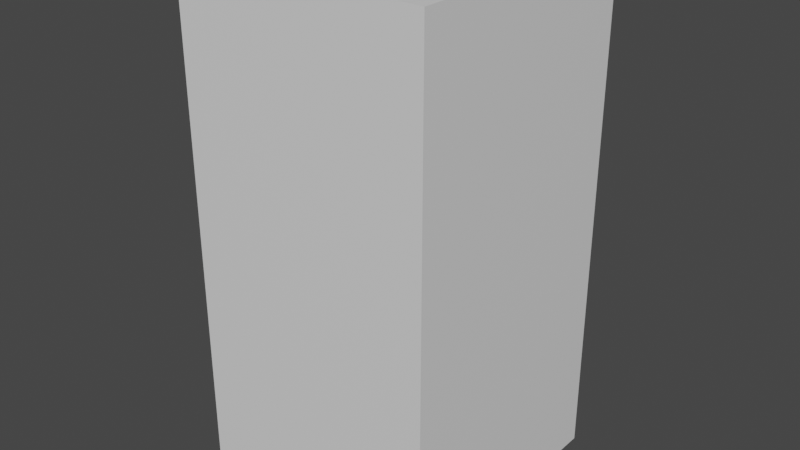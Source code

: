 # Source: Pilastra_cortada.blend  (saved by Blender 2.82.7; exported with 4.5.12 LTS)
import bpy
from mathutils import Matrix  # noqa: F401  (used for matrix-valued properties, if any)

bpy.ops.wm.read_factory_settings(use_empty=True)
scene = bpy.context.scene
scene.name = 'Scene'

# ---- collections
col_referencia = bpy.data.collections.new('Referencia'); scene.collection.children.link(col_referencia)
col_objetos = bpy.data.collections.new('Objetos'); scene.collection.children.link(col_objetos)
col_pilastra = bpy.data.collections.new('Pilastra'); col_objetos.children.link(col_pilastra)

# ---- materials (node trees are filled in below, after node groups)
mat_boxreference_012 = bpy.data.materials.new('BoxReference.012')
mat_boxreference_012.use_transparent_shadow = False
mat_boxreference_012.diffuse_color = (0.8, 0.8, 0.8, 0.0)

# ---- material node trees
mat_boxreference_012.use_nodes = True; mat_boxreference_012.node_tree.nodes.clear()
_N = mat_boxreference_012.node_tree.nodes; _L = mat_boxreference_012.node_tree.links
n0 = _N.new('ShaderNodeOutputMaterial'); n0.name = 'Material Output'; n0.location = (300, 300)
n1 = _N.new('ShaderNodeBsdfPrincipled'); n1.name = 'Principled BSDF'; n1.location = (10, 300)
n1.distribution = 'GGX'
n1.subsurface_method = 'BURLEY'
n1.inputs[3].default_value = 1.45
n1.inputs[27].default_value = (0.0, 0.0, 0.0, 1.0)
n1.inputs[28].default_value = 1.0
_L.new(n1.outputs[0], n0.inputs[0])
n0.is_active_output = True

# ---- world
world_world = bpy.data.worlds.new('World'); scene.world = world_world
world_world.use_nodes = True; world_world.node_tree.nodes.clear()
_N = world_world.node_tree.nodes; _L = world_world.node_tree.links
n0 = _N.new('ShaderNodeOutputWorld'); n0.name = 'World Output'; n0.location = (300, 300)
n1 = _N.new('ShaderNodeBackground'); n1.name = 'Background'; n1.location = (10, 300)
n1.inputs[0].default_value = (0.05088, 0.05088, 0.05088, 1.0)
_L.new(n1.outputs[0], n0.inputs[0])
n0.is_active_output = True
world_world.color = (0.05088, 0.05088, 0.05088)
world_world.use_sun_shadow = False
world_world.sun_shadow_jitter_overblur = 0.0

# ---- meshes
me_cube_028 = bpy.data.meshes.new('Cube.028')
me_cube_028.from_pydata([(-5.0, -5.0, 0.4221), (-5.0, -5.0, 10.42), (-5.0, 5.0, 0.4221), (-5.0, 5.0, 10.42), (5.0, -5.0, 0.4221), (5.0, -5.0, 10.42), (5.0, 5.0, 0.4221), (5.0, 5.0, 10.42)], [], [(0, 1, 3, 2), (2, 3, 7, 6), (6, 7, 5, 4), (4, 5, 1, 0), (2, 6, 4, 0), (7, 3, 1, 5)])
_uv = me_cube_028.uv_layers.new(name='UVMap')
_uv.uv.foreach_set('vector', [0.375, 0.0, 0.625, 0.0, 0.625, 0.25, 0.375, 0.25, 0.375, 0.25, 0.625, 0.25, 0.625, 0.5, 0.375, 0.5, 0.375, 0.5, 0.625, 0.5, 0.625, 0.75, 0.375, 0.75, 0.375, 0.75, 0.625, 0.75, 0.625, 1.0, 0.375, 1.0, 0.125, 0.5, 0.375, 0.5, 0.375, 0.75, 0.125, 0.75, 0.625, 0.5, 0.875, 0.5, 0.875, 0.75, 0.625, 0.75])
me_cube_028.materials.append(mat_boxreference_012)
me_cube_028.use_remesh_fix_poles = True
me_cube_028.use_remesh_preserve_attributes = False
me_cube_028.use_mirror_vertex_groups = False
me_cube_028.update()
me_cube_029 = bpy.data.meshes.new('Cube.029')
me_cube_029.from_pydata([(-0.9098, -1.0, 1.143), (-0.9098, 1.0, 1.143), (1.0, -0.9098, 1.143), (0.9098, 1.0, 1.143), (-1.0, 1.0, -0.3395), (1.0, 1.0, -0.3395), (-1.0, 0.9098, 1.143), (1.0, 0.9098, 1.143), (1.0, 1.0, 1.167), (0.9098, -1.0, 1.143), (1.0, 1.0, -0.3395), (-1.0, -0.9098, 1.143), (1.0, -1.0, 1.167), (-1.0, -1.0, 1.167), (-1.0, 1.0, 1.167), (-1.0, 1.0, -0.3395), (-1.0, -1.0, 0.1583), (-1.0, 1.0, 0.1583), (1.0, 1.0, 0.1583), (1.0, -1.0, 0.1583), (-0.9098, 1.0, 0.1583), (0.9098, 1.0, 0.1583), (1.0, 0.9098, 0.1583), (1.0, -0.9098, 0.1583), (-0.9098, -1.0, 0.1583), (0.9098, -1.0, 0.1583), (-1.0, -0.9098, 0.1583), (-1.0, 0.9098, 0.1583)], [(4, 15), (5, 10)], [(26, 11, 6, 27), (20, 1, 3, 21), (22, 7, 2, 23), (25, 9, 0, 24), (8, 14, 13, 12), (3, 1, 14, 8), (21, 3, 8, 18), (2, 7, 8, 12), (23, 2, 12, 19), (24, 0, 13, 16), (0, 9, 12, 13), (6, 11, 13, 14), (27, 6, 14, 17), (11, 26, 16, 13), (9, 25, 19, 12), (7, 22, 18, 8), (1, 20, 17, 14), (23, 19, 25), (22, 23, 25), (22, 25, 24), (26, 20, 24), (21, 22, 20), (16, 26, 24), (22, 24, 20), (20, 26, 27), (17, 20, 27), (21, 18, 22)])
_uv = me_cube_029.uv_layers.new(name='UVMap')
_uv.uv.foreach_set('vector', [0.5936, 0.002977, 0.6241, 0.002977, 0.6241, 0.247, 0.5936, 0.247, 0.5936, 0.253, 0.6241, 0.253, 0.6241, 0.497, 0.5936, 0.497, 0.5936, 0.503, 0.6241, 0.503, 0.6241, 0.747, 0.5936, 0.747, 0.5936, 0.753, 0.6241, 0.753, 0.6241, 0.997, 0.5936, 0.997, 0.625, 0.5, 0.875, 0.5, 0.875, 0.75, 0.625, 0.75, 0.6241, 0.497, 0.6241, 0.253, 0.625, 0.25, 0.625, 0.5, 0.5936, 0.497, 0.6241, 0.497, 0.625, 0.5, 0.5933, 0.5, 0.6241, 0.747, 0.6241, 0.503, 0.625, 0.5, 0.625, 0.75, 0.5936, 0.747, 0.6241, 0.747, 0.625, 0.75, 0.5933, 0.75, 0.5936, 0.997, 0.6241, 0.997, 0.625, 1.0, 0.5933, 1.0, 0.6241, 0.997, 0.6241, 0.753, 0.625, 0.75, 0.625, 1.0, 0.6241, 0.247, 0.6241, 0.002977, 0.625, 0.0, 0.625, 0.25, 0.5936, 0.247, 0.6241, 0.247, 0.625, 0.25, 0.5933, 0.25, 0.6241, 0.002977, 0.5936, 0.002977, 0.5933, 0.0, 0.625, 0.0, 0.6241, 0.753, 0.5936, 0.753, 0.5933, 0.75, 0.625, 0.75, 0.6241, 0.503, 0.5936, 0.503, 0.5933, 0.5, 0.625, 0.5, 0.6241, 0.253, 0.5936, 0.253, 0.5933, 0.25, 0.625, 0.25, 0.0, 0.0, 0.0, 0.0, 0.0, 0.0, 0.0, 0.0, 0.0, 0.0, 0.0, 0.0, 0.0, 0.0, 0.0, 0.0, 0.0, 0.0, 0.0, 0.0, 0.0, 0.0, 0.0, 0.0, 0.0, 0.0, 0.0, 0.0, 0.0, 0.0, 0.0, 0.0, 0.0, 0.0, 0.0, 0.0, 0.0, 0.0, 0.0, 0.0, 0.0, 0.0, 0.0, 0.0, 0.0, 0.0, 0.0, 0.0, 0.0, 0.0, 0.0, 0.0, 0.0, 0.0, 0.0, 0.0, 0.0, 0.0, 0.0, 0.0])
me_cube_029.use_remesh_fix_poles = True
me_cube_029.use_remesh_preserve_attributes = False
me_cube_029.use_mirror_vertex_groups = False
me_cube_029.update()
me_cube_001 = bpy.data.meshes.new('Cube.001')
me_cube_001.from_pydata([(-0.9098, -1.0, -0.9762), (-0.9098, 1.0, -0.9762), (1.0, -0.9098, -0.9762), (0.9098, 1.0, -0.9762), (-0.9098, -1.0, -0.5333), (-1.0, -1.0, -0.4528), (-1.0, -1.0, -0.3961), (-0.9098, -1.0, -0.3156), (-0.9098, 1.0, -0.3156), (-1.0, 1.0, -0.3961), (-1.0, 1.0, -0.4528), (-0.9098, 1.0, -0.5333), (0.9098, 1.0, -0.3156), (1.0, 1.0, -0.3961), (1.0, 1.0, -0.4528), (0.9098, 1.0, -0.5333), (1.0, -0.9098, -0.3156), (1.0, -1.0, -0.3961), (1.0, -1.0, -0.4528), (1.0, -0.9098, -0.5333), (-1.11, -1.11, -0.3961), (-1.0, -1.0, -0.3395), (-1.0, 1.0, -0.3395), (-1.11, 1.11, -0.3961), (1.0, 1.0, -0.3395), (1.11, 1.11, -0.3961), (1.0, -1.0, -0.3395), (1.11, -1.11, -0.3961), (-1.165, -1.138, -0.4254), (-1.138, -1.138, -0.4528), (-1.138, -1.165, -0.4254), (-1.165, -1.138, -0.4235), (-1.138, -1.165, -0.4235), (-1.138, -1.138, -0.3961), (-1.165, 1.138, -0.4235), (-1.138, 1.138, -0.3961), (-1.138, 1.165, -0.4235), (-1.165, 1.138, -0.4254), (-1.138, 1.165, -0.4254), (-1.138, 1.138, -0.4528), (1.138, 1.165, -0.4235), (1.138, 1.138, -0.3961), (1.165, 1.138, -0.4235), (1.138, 1.165, -0.4254), (1.165, 1.138, -0.4254), (1.138, 1.138, -0.4528), (1.165, -1.138, -0.4235), (1.138, -1.138, -0.3961), (1.138, -1.165, -0.4235), (1.165, -1.138, -0.4254), (1.138, -1.165, -0.4254), (1.138, -1.138, -0.4528), (-1.167, -1.138, -0.4803), (-1.138, -1.138, -0.5095), (-1.138, -1.167, -0.4803), (-1.167, -1.138, -0.4819), (-1.138, -1.167, -0.4819), (-1.138, -1.138, -0.4528), (-1.167, 1.138, -0.4819), (-1.138, 1.138, -0.4528), (-1.138, 1.167, -0.4819), (-1.167, 1.138, -0.4803), (-1.138, 1.167, -0.4803), (-1.138, 1.138, -0.5095), (1.138, 1.167, -0.4819), (1.138, 1.138, -0.4528), (1.167, 1.138, -0.4819), (1.138, 1.167, -0.4803), (1.167, 1.138, -0.4803), (1.138, 1.138, -0.5095), (1.167, -1.138, -0.4819), (1.138, -1.138, -0.4528), (1.138, -1.167, -0.4819), (1.167, -1.138, -0.4803), (1.138, -1.167, -0.4803), (1.138, -1.138, -0.5095), (-1.0, 0.9098, -0.5333), (-1.0, 0.9098, -0.9762), (1.0, 0.9098, -0.9762), (1.0, 0.9098, -0.5333), (1.0, 1.0, -0.5095), (1.0, 1.0, -1.0), (0.9098, -1.0, -0.9762), (0.9098, -1.0, -0.5333), (1.0, -1.0, -0.5095), (1.0, -1.0, -1.0), (-1.0, -0.9098, -0.9762), (-1.0, -0.9098, -0.5333), (-1.0, 1.0, -1.0), (-1.0, -1.0, -1.0), (-1.0, 1.0, -0.5095), (-1.0, -1.0, -0.5095), (-1.0, 0.9098, -0.3156), (1.0, 0.9098, -0.3156), (1.0, 1.0, -0.3395), (0.9098, -1.0, -0.3156), (-1.0, -0.9098, -0.3156), (1.0, -1.0, -0.3395), (-1.0, -1.0, -0.3395), (-1.0, 1.0, -0.3395), (-1.0, -1.0, 0.1583), (-1.0, 1.0, 0.1583), (1.0, 1.0, 0.1583), (1.0, -1.0, 0.1583), (-0.9098, 1.0, 0.1583), (0.9098, 1.0, 0.1583), (1.0, 0.9098, 0.1583), (1.0, -0.9098, 0.1583), (-0.9098, -1.0, 0.1583), (0.9098, -1.0, 0.1583), (-1.0, -0.9098, 0.1583), (-1.0, 0.9098, 0.1583)], [], [(88, 81, 85, 89), (82, 83, 4, 0), (18, 5, 57, 71), (17, 97, 98, 6), (78, 79, 19, 2), (10, 14, 65, 59), (44, 42, 46, 49), (13, 94, 97, 17), (1, 11, 15, 3), (38, 36, 40, 43), (9, 99, 94, 13), (86, 87, 76, 77), (68, 66, 70, 73), (6, 9, 35, 33), (6, 98, 99, 9), (99, 98, 21, 22), (17, 6, 20, 27), (94, 99, 22, 24), (97, 94, 24, 26), (6, 9, 23, 20), (98, 97, 26, 21), (9, 13, 25, 23), (13, 17, 27, 25), (26, 24, 25, 27), (24, 22, 23, 25), (22, 21, 20, 23), (21, 26, 27, 20), (10, 5, 29, 39), (13, 17, 47, 41), (9, 13, 41, 35), (50, 48, 32, 30), (17, 6, 33, 47), (28, 31, 34, 37), (14, 10, 39, 45), (18, 14, 45, 51), (28, 29, 30), (31, 32, 33), (34, 35, 36), (37, 38, 39), (40, 41, 42), (43, 44, 45), (46, 47, 48), (49, 50, 51), (30, 32, 31, 28), (36, 38, 37, 34), (42, 44, 43, 40), (48, 50, 49, 46), (50, 30, 29, 51), (47, 33, 32, 48), (44, 49, 51, 45), (41, 47, 46, 42), (38, 43, 45, 39), (35, 41, 40, 36), (28, 37, 39, 29), (33, 35, 34, 31), (5, 18, 51, 29), (90, 91, 53, 63), (14, 18, 71, 65), (80, 90, 63, 69), (74, 72, 56, 54), (62, 60, 64, 67), (84, 80, 69, 75), (91, 84, 75, 53), (5, 10, 59, 57), (52, 53, 54), (55, 56, 57), (58, 59, 60), (61, 62, 63), (64, 65, 66), (67, 68, 69), (70, 71, 72), (73, 74, 75), (54, 56, 55, 52), (60, 62, 61, 58), (66, 68, 67, 64), (72, 74, 73, 70), (74, 54, 53, 75), (71, 57, 56, 72), (68, 73, 75, 69), (65, 71, 70, 66), (62, 67, 69, 63), (59, 65, 64, 60), (52, 61, 63, 53), (57, 59, 58, 55), (52, 55, 58, 61), (11, 1, 88, 90), (1, 3, 81, 88), (3, 15, 80, 81), (15, 11, 90, 80), (79, 78, 81, 80), (78, 2, 85, 81), (2, 19, 84, 85), (19, 79, 80, 84), (83, 82, 85, 84), (82, 0, 89, 85), (0, 4, 91, 89), (4, 83, 84, 91), (86, 77, 88, 89), (77, 76, 90, 88), (87, 86, 89, 91), (76, 87, 91, 90), (104, 8, 99, 101), (8, 12, 94, 99), (106, 93, 94, 102), (93, 16, 97, 94), (109, 95, 97, 103), (95, 7, 98, 97), (110, 96, 98, 100), (96, 92, 99, 98), (92, 111, 101, 99), (7, 108, 100, 98), (16, 107, 103, 97), (12, 105, 102, 94), (95, 109, 108, 7), (93, 106, 107, 16), (8, 104, 105, 12), (96, 110, 111, 92), (107, 109, 103), (107, 106, 105), (102, 105, 106), (110, 100, 108), (108, 107, 104), (104, 110, 108), (104, 107, 105), (104, 111, 110), (101, 111, 104), (108, 109, 107)])
_uv = me_cube_001.uv_layers.new(name='UVMap')
_uv.uv.foreach_set('vector', [0.125, 0.5, 0.375, 0.5, 0.375, 0.75, 0.125, 0.75, 0.3774, 0.753, 0.4226, 0.753, 0.4226, 0.997, 0.3774, 0.997, 0.475, 0.75, 0.475, 1.0, 0.475, 1.0, 0.475, 0.75, 0.525, 0.75, 0.575, 0.75, 0.575, 1.0, 0.525, 1.0, 0.3774, 0.503, 0.4226, 0.503, 0.4226, 0.747, 0.3774, 0.747, 0.475, 0.25, 0.475, 0.5, 0.475, 0.5, 0.475, 0.25, 0.4992, 0.5029, 0.5008, 0.5029, 0.5008, 0.7471, 0.4992, 0.7471, 0.525, 0.5, 0.575, 0.5, 0.575, 0.75, 0.525, 0.75, 0.3774, 0.253, 0.4226, 0.253, 0.4226, 0.497, 0.3774, 0.497, 0.4992, 0.2529, 0.5008, 0.2529, 0.5008, 0.4971, 0.4992, 0.4971, 0.525, 0.25, 0.575, 0.25, 0.575, 0.5, 0.525, 0.5, 0.3774, 0.002977, 0.4226, 0.002977, 0.4226, 0.247, 0.3774, 0.247, 0.4507, 0.5031, 0.4493, 0.5031, 0.4493, 0.7469, 0.4507, 0.7469, 0.525, 0.0, 0.525, 0.25, 0.525, 0.25, 0.525, 0.0, 0.525, 0.0, 0.575, 0.0, 0.575, 0.25, 0.525, 0.25, 0.575, 0.25, 0.575, 0.0, 0.575, 0.0, 0.575, 0.25, 0.525, 0.75, 0.525, 1.0, 0.525, 1.0, 0.525, 0.75, 0.575, 0.5, 0.575, 0.25, 0.575, 0.25, 0.575, 0.5, 0.575, 0.75, 0.575, 0.5, 0.575, 0.5, 0.575, 0.75, 0.525, 0.0, 0.525, 0.25, 0.525, 0.25, 0.525, 0.0, 0.575, 1.0, 0.575, 0.75, 0.575, 0.75, 0.575, 1.0, 0.525, 0.25, 0.525, 0.5, 0.525, 0.5, 0.525, 0.25, 0.525, 0.5, 0.525, 0.75, 0.525, 0.75, 0.525, 0.5, 0.575, 0.75, 0.575, 0.5, 0.525, 0.5, 0.525, 0.75, 0.575, 0.5, 0.575, 0.25, 0.525, 0.25, 0.525, 0.5, 0.575, 0.25, 0.575, 0.0, 0.525, 0.0, 0.525, 0.25, 0.575, 1.0, 0.575, 0.75, 0.525, 0.75, 0.525, 1.0, 0.475, 0.25, 0.475, 0.0, 0.475, 0.0, 0.475, 0.25, 0.525, 0.5, 0.525, 0.75, 0.525, 0.75, 0.525, 0.5, 0.525, 0.25, 0.525, 0.5, 0.525, 0.5, 0.525, 0.25, 0.4992, 0.7529, 0.5008, 0.7529, 0.5008, 0.9971, 0.4992, 0.9971, 0.525, 0.75, 0.525, 1.0, 0.525, 1.0, 0.525, 0.75, 0.4992, 0.00294, 0.5008, 0.00294, 0.5008, 0.2471, 0.4992, 0.2471, 0.475, 0.5, 0.475, 0.25, 0.475, 0.25, 0.475, 0.5, 0.475, 0.75, 0.475, 0.5, 0.475, 0.5, 0.475, 0.75, 0.4992, 0.00294, 0.475, 0.00294, 0.4992, 0.0, 0.5008, 0.00294, 0.5008, 0.0, 0.525, 0.00294, 0.5008, 0.2471, 0.525, 0.25, 0.5008, 0.2529, 0.4992, 0.2471, 0.4992, 0.2529, 0.475, 0.25, 0.5008, 0.4971, 0.525, 0.5, 0.5008, 0.5029, 0.4992, 0.4971, 0.4992, 0.5029, 0.475, 0.5, 0.5008, 0.7471, 0.525, 0.75, 0.5008, 0.7529, 0.4992, 0.7471, 0.4992, 0.7529, 0.475, 0.75, 0.4992, 0.9971, 0.5008, 0.9971, 0.5008, 1.0, 0.4992, 1.0, 0.5008, 0.2529, 0.4992, 0.2529, 0.4992, 0.2471, 0.5008, 0.2471, 0.5008, 0.5029, 0.4992, 0.5029, 0.4992, 0.4971, 0.5008, 0.4971, 0.5008, 0.7529, 0.4992, 0.7529, 0.4992, 0.7471, 0.5008, 0.7471, 0.4992, 0.7529, 0.4992, 0.9971, 0.475, 1.0, 0.475, 0.75, 0.525, 0.75, 0.525, 1.0, 0.5008, 0.9971, 0.5008, 0.7529, 0.4992, 0.5029, 0.4992, 0.7471, 0.475, 0.75, 0.475, 0.5, 0.525, 0.5, 0.525, 0.75, 0.5008, 0.7471, 0.5008, 0.5029, 0.4992, 0.2529, 0.4992, 0.4971, 0.475, 0.5, 0.475, 0.25, 0.525, 0.25, 0.525, 0.5, 0.5008, 0.4971, 0.5008, 0.2529, 0.4992, 0.00294, 0.4992, 0.2471, 0.475, 0.25, 0.475, 0.0, 0.525, 0.0, 0.525, 0.25, 0.5008, 0.2471, 0.5008, 0.00294, 0.475, 1.0, 0.475, 0.75, 0.475, 0.75, 0.475, 1.0, 0.425, 0.25, 0.425, 0.0, 0.425, 0.0, 0.425, 0.25, 0.475, 0.5, 0.475, 0.75, 0.475, 0.75, 0.475, 0.5, 0.425, 0.5, 0.425, 0.25, 0.425, 0.25, 0.425, 0.5, 0.4507, 0.7531, 0.4493, 0.7531, 0.4493, 0.9969, 0.4507, 0.9969, 0.4507, 0.2531, 0.4493, 0.2531, 0.4493, 0.4969, 0.4507, 0.4969, 0.425, 0.75, 0.425, 0.5, 0.425, 0.5, 0.425, 0.75, 0.425, 1.0, 0.425, 0.75, 0.425, 0.75, 0.425, 1.0, 0.475, 0.0, 0.475, 0.25, 0.475, 0.25, 0.475, 0.0, 0.4507, 0.003111, 0.425, 0.003111, 0.4507, 0.0, 0.4493, 0.003111, 0.4493, 0.0, 0.475, 0.003111, 0.4493, 0.2469, 0.475, 0.25, 0.4493, 0.2531, 0.4507, 0.2469, 0.4507, 0.2531, 0.425, 0.25, 0.4493, 0.4969, 0.475, 0.5, 0.4493, 0.5031, 0.4507, 0.4969, 0.4507, 0.5031, 0.425, 0.5, 0.4493, 0.7469, 0.475, 0.75, 0.4493, 0.7531, 0.4507, 0.7469, 0.4507, 0.7531, 0.425, 0.75, 0.4507, 0.9969, 0.4493, 0.9969, 0.4493, 1.0, 0.4507, 1.0, 0.4493, 0.2531, 0.4507, 0.2531, 0.4507, 0.2469, 0.4493, 0.2469, 0.4493, 0.5031, 0.4507, 0.5031, 0.4507, 0.4969, 0.4493, 0.4969, 0.4493, 0.7531, 0.4507, 0.7531, 0.4507, 0.7469, 0.4493, 0.7469, 0.4507, 0.7531, 0.4507, 0.9969, 0.425, 1.0, 0.425, 0.75, 0.475, 0.75, 0.475, 1.0, 0.4493, 0.9969, 0.4493, 0.7531, 0.4507, 0.5031, 0.4507, 0.7469, 0.425, 0.75, 0.425, 0.5, 0.475, 0.5, 0.475, 0.75, 0.4493, 0.7469, 0.4493, 0.5031, 0.4507, 0.2531, 0.4507, 0.4969, 0.425, 0.5, 0.425, 0.25, 0.475, 0.25, 0.475, 0.5, 0.4493, 0.4969, 0.4493, 0.2531, 0.4507, 0.003111, 0.4507, 0.2469, 0.425, 0.25, 0.425, 0.0, 0.475, 0.0, 0.475, 0.25, 0.4493, 0.2469, 0.4493, 0.003111, 0.4507, 0.003111, 0.4493, 0.003111, 0.4493, 0.2469, 0.4507, 0.2469, 0.4226, 0.253, 0.3774, 0.253, 0.375, 0.25, 0.425, 0.25, 0.3774, 0.253, 0.3774, 0.497, 0.375, 0.5, 0.375, 0.25, 0.3774, 0.497, 0.4226, 0.497, 0.425, 0.5, 0.375, 0.5, 0.4226, 0.497, 0.4226, 0.253, 0.425, 0.25, 0.425, 0.5, 0.4226, 0.503, 0.3774, 0.503, 0.375, 0.5, 0.425, 0.5, 0.3774, 0.503, 0.3774, 0.747, 0.375, 0.75, 0.375, 0.5, 0.3774, 0.747, 0.4226, 0.747, 0.425, 0.75, 0.375, 0.75, 0.4226, 0.747, 0.4226, 0.503, 0.425, 0.5, 0.425, 0.75, 0.4226, 0.753, 0.3774, 0.753, 0.375, 0.75, 0.425, 0.75, 0.3774, 0.753, 0.3774, 0.997, 0.375, 1.0, 0.375, 0.75, 0.3774, 0.997, 0.4226, 0.997, 0.425, 1.0, 0.375, 1.0, 0.4226, 0.997, 0.4226, 0.753, 0.425, 0.75, 0.425, 1.0, 0.3774, 0.002977, 0.3774, 0.247, 0.375, 0.25, 0.375, 0.0, 0.3774, 0.247, 0.4226, 0.247, 0.425, 0.25, 0.375, 0.25, 0.4226, 0.002977, 0.3774, 0.002977, 0.375, 0.0, 0.425, 0.0, 0.4226, 0.247, 0.4226, 0.002977, 0.425, 0.0, 0.425, 0.25, 0.5936, 0.253, 0.5759, 0.253, 0.575, 0.25, 0.5933, 0.25, 0.5759, 0.253, 0.5759, 0.497, 0.575, 0.5, 0.575, 0.25, 0.5936, 0.503, 0.5759, 0.503, 0.575, 0.5, 0.5933, 0.5, 0.5759, 0.503, 0.5759, 0.747, 0.575, 0.75, 0.575, 0.5, 0.5936, 0.753, 0.5759, 0.753, 0.575, 0.75, 0.5933, 0.75, 0.5759, 0.753, 0.5759, 0.997, 0.575, 1.0, 0.575, 0.75, 0.5936, 0.002977, 0.5759, 0.002977, 0.575, 0.0, 0.5933, 0.0, 0.5759, 0.002977, 0.5759, 0.247, 0.575, 0.25, 0.575, 0.0, 0.5759, 0.247, 0.5936, 0.247, 0.5933, 0.25, 0.575, 0.25, 0.5759, 0.997, 0.5936, 0.997, 0.5933, 1.0, 0.575, 1.0, 0.5759, 0.747, 0.5936, 0.747, 0.5933, 0.75, 0.575, 0.75, 0.5759, 0.497, 0.5936, 0.497, 0.5933, 0.5, 0.575, 0.5, 0.5759, 0.753, 0.5936, 0.753, 0.5936, 0.997, 0.5759, 0.997, 0.5759, 0.503, 0.5936, 0.503, 0.5936, 0.747, 0.5759, 0.747, 0.5759, 0.253, 0.5936, 0.253, 0.5936, 0.497, 0.5759, 0.497, 0.5759, 0.002977, 0.5936, 0.002977, 0.5936, 0.247, 0.5759, 0.247, 0.0, 0.0, 0.0, 0.0, 0.0, 0.0, 0.0, 0.0, 0.0, 0.0, 0.0, 0.0, 0.0, 0.0, 0.0, 0.0, 0.0, 0.0, 0.0, 0.0, 0.0, 0.0, 0.0, 0.0, 0.0, 0.0, 0.0, 0.0, 0.0, 0.0, 0.0, 0.0, 0.0, 0.0, 0.0, 0.0, 0.0, 0.0, 0.0, 0.0, 0.0, 0.0, 0.0, 0.0, 0.0, 0.0, 0.0, 0.0, 0.0, 0.0, 0.0, 0.0, 0.0, 0.0, 0.0, 0.0, 0.0, 0.0, 0.0, 0.0])
me_cube_001.use_remesh_fix_poles = True
me_cube_001.use_remesh_preserve_attributes = False
me_cube_001.use_mirror_vertex_groups = False
me_cube_001.update()

# ---- objects
ob_1x1x1_013 = bpy.data.objects.new('1x1x1.013', me_cube_028)
ob_pilastra = bpy.data.objects.new('Pilastra', me_cube_029)
ob_pilastra_001 = bpy.data.objects.new('Pilastra.001', me_cube_001)

# ---- transforms, parenting, visibility, modifiers, constraints
ob_1x1x1_013.location = (0.0, 0.0, -0.8263)
ob_1x1x1_013.scale = (1.0, 1.0, 2.0)
ob_1x1x1_013.hide_select = True
ob_1x1x1_013.show_wire = True
ob_1x1x1_013.lineart.crease_threshold = 0.0
ob_pilastra.location = (0.00711, 0.0, 7.876)
ob_pilastra.scale = (3.466, 3.466, 7.848)
ob_pilastra.lineart.crease_threshold = 0.0
ob_pilastra_001.location = (0.008321, 0.0, 7.876)
ob_pilastra_001.scale = (3.466, 3.466, 7.848)
ob_pilastra_001.lineart.crease_threshold = 0.0

# ---- collection membership
col_referencia.objects.link(ob_1x1x1_013)
col_pilastra.objects.link(ob_pilastra)
col_pilastra.objects.link(ob_pilastra_001)

# ---- scene / render settings (as saved in the file)
scene.frame_start = 1; scene.frame_end = 250; scene.frame_set(0)
scene.render.engine = 'BLENDER_EEVEE_NEXT'
scene.cycles.use_denoising = False
scene.cycles.samples = 128
scene.cycles.sampling_pattern = 'TABULATED_SOBOL'
scene.cycles.use_adaptive_sampling = False
scene.cycles.use_light_tree = False
scene.view_settings.view_transform = 'Filmic'
bpy.context.view_layer.update()

# ---- added for rendering (the .blend has no active camera and no usable light): camera, sun
cam_auto = bpy.data.cameras.new('AutoCamera')
cam_auto.lens = 50.0
cam_auto.sensor_width = 36.0
cam_auto.clip_end = 1000.0
ob_auto_camera = bpy.data.objects.new('AutoCamera', cam_auto)
scene.collection.objects.link(ob_auto_camera)
ob_auto_camera.location = (22.6633, -27.1959, 28.1486)
ob_auto_camera.rotation_euler = (1.09748, -7.21219e-08, 0.694738)
scene.camera = ob_auto_camera
light_auto_sun = bpy.data.lights.new('AutoSun', 'SUN')
light_auto_sun.energy = 3.0
light_auto_sun.angle = 0.0523599
ob_auto_sun = bpy.data.objects.new('AutoSun', light_auto_sun)
scene.collection.objects.link(ob_auto_sun)
ob_auto_sun.rotation_euler = (0.872665, 0.174533, 0.523599)
bpy.context.view_layer.update()
